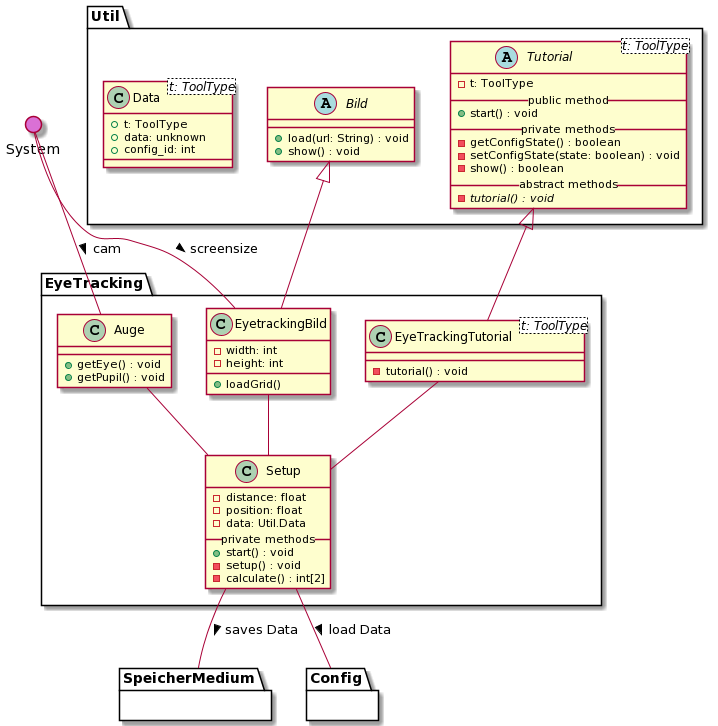

The diagram above was rendered by PlantUML. Its source (embedded in the PNG):
@startuml
' skinparam backgroundColor transparent
() System #DA70D5
top to bottom direction

package Util {

    ' --- TUTORIAL ---
    abstract Tutorial<t: ToolType> {
        - t: ToolType
        __public method__
        + start() : void
        __private methods__
        - getConfigState() : boolean
        - setConfigState(state: boolean) : void
        - show() : boolean
        __abstract methods__
        - {abstract} tutorial() : void
    }

      ' --- BILD ---
    abstract Bild {
        + load(url: String) : void
        + show() : void
    }

    class Data<t: ToolType> {
        + t: ToolType
        + data: unknown
        + config_id: int
    }

}


' === EYETRACKING ===
package EyeTracking {

    ' Auge
    class Auge {
        + getEye() : void
        + getPupil() : void
    }

    ' EyetrackingBild
    class EyetrackingBild {
        - width: int
        - height: int
        + loadGrid()
    }


 ' --- EYETRACKINGTUTORIAL ---
    class EyeTrackingTutorial<t: ToolType> {
        - tutorial() : void
    }

    ' Setup
    class Setup {
        - distance: float
        - position: float
        - data: Util.Data
        __private methods__
        + start() : void
        - setup() : void
        - calculate() : int[2]
    }

    ' Vererbungen
    Bild <|-- EyetrackingBild
    Tutorial <|-- EyeTrackingTutorial

    ' Interaktionen
    Auge -- Setup
    EyetrackingBild -- Setup
    EyeTrackingTutorial -- Setup

    ' Andere Module
    Setup -- SpeicherMedium : > saves Data
    Setup -- Config : > load Data
    Auge -u- System : < cam
    EyetrackingBild -u- System : < screensize

}

' Blackboxen / Andere Module
package SpeicherMedium {}
package Config {}
@enduml